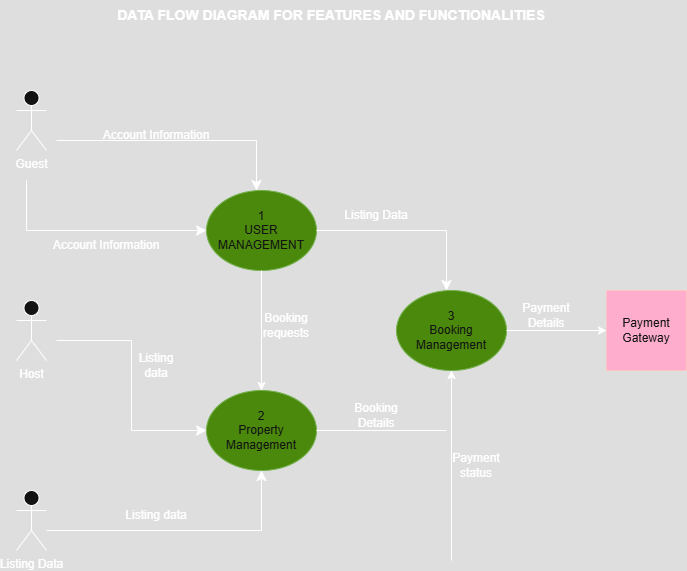

The diagram above was exported from draw.io. Its source (the exported page's mxGraphModel, read from the mxfile embedded in the PNG):
<mxGraphModel dx="1194" dy="567" grid="1" gridSize="10" guides="1" tooltips="1" connect="1" arrows="1" fold="1" page="1" pageScale="1" pageWidth="850" pageHeight="1100" math="0" shadow="0">
  <root>
    <mxCell id="0" />
    <mxCell id="1" parent="0" />
    <mxCell id="5fOJ1cmOcebw57EXWlvB-1" value="&lt;b&gt;&lt;font style=&quot;font-size: 14px;&quot;&gt;DATA FLOW DIAGRAM FOR FEATURES AND FUNCTIONALITIES&lt;/font&gt;&lt;/b&gt;" style="text;html=1;align=center;verticalAlign=middle;whiteSpace=wrap;rounded=0;" vertex="1" parent="1">
      <mxGeometry x="125" y="30" width="600" height="30" as="geometry" />
    </mxCell>
    <mxCell id="5fOJ1cmOcebw57EXWlvB-2" value="Guest" style="shape=umlActor;verticalLabelPosition=bottom;verticalAlign=top;html=1;outlineConnect=0;" vertex="1" parent="1">
      <mxGeometry x="110" y="120" width="30" height="60" as="geometry" />
    </mxCell>
    <mxCell id="5fOJ1cmOcebw57EXWlvB-9" value="1&lt;div&gt;USER MANAGEMENT&lt;/div&gt;" style="ellipse;whiteSpace=wrap;html=1;fillColor=#60a917;fontColor=#ffffff;strokeColor=#2D7600;" vertex="1" parent="1">
      <mxGeometry x="300" y="220" width="110" height="80" as="geometry" />
    </mxCell>
    <mxCell id="5fOJ1cmOcebw57EXWlvB-10" value="" style="edgeStyle=segmentEdgeStyle;endArrow=classic;html=1;curved=0;rounded=0;endSize=8;startSize=8;" edge="1" parent="1">
      <mxGeometry width="50" height="50" relative="1" as="geometry">
        <mxPoint x="150" y="170" as="sourcePoint" />
        <mxPoint x="350" y="220" as="targetPoint" />
      </mxGeometry>
    </mxCell>
    <mxCell id="5fOJ1cmOcebw57EXWlvB-11" value="3&lt;div&gt;Booking Management&lt;/div&gt;" style="ellipse;whiteSpace=wrap;html=1;fillColor=#60a917;fontColor=#ffffff;strokeColor=#2D7600;" vertex="1" parent="1">
      <mxGeometry x="490" y="320" width="110" height="80" as="geometry" />
    </mxCell>
    <mxCell id="5fOJ1cmOcebw57EXWlvB-12" value="2&lt;div&gt;Property Management&lt;/div&gt;" style="ellipse;whiteSpace=wrap;html=1;fillColor=#60a917;fontColor=#ffffff;strokeColor=#2D7600;" vertex="1" parent="1">
      <mxGeometry x="300" y="420" width="110" height="80" as="geometry" />
    </mxCell>
    <mxCell id="5fOJ1cmOcebw57EXWlvB-13" value="Payment Gateway" style="whiteSpace=wrap;html=1;aspect=fixed;fillColor=#a20025;fontColor=#ffffff;strokeColor=#6F0000;" vertex="1" parent="1">
      <mxGeometry x="700" y="320" width="80" height="80" as="geometry" />
    </mxCell>
    <mxCell id="5fOJ1cmOcebw57EXWlvB-14" value="Host" style="shape=umlActor;verticalLabelPosition=bottom;verticalAlign=top;html=1;outlineConnect=0;" vertex="1" parent="1">
      <mxGeometry x="110" y="330" width="30" height="60" as="geometry" />
    </mxCell>
    <mxCell id="5fOJ1cmOcebw57EXWlvB-15" value="Listing Data" style="shape=umlActor;verticalLabelPosition=bottom;verticalAlign=top;html=1;outlineConnect=0;" vertex="1" parent="1">
      <mxGeometry x="110" y="520" width="30" height="60" as="geometry" />
    </mxCell>
    <mxCell id="5fOJ1cmOcebw57EXWlvB-16" value="" style="endArrow=classic;html=1;rounded=0;entryX=0.5;entryY=0;entryDx=0;entryDy=0;exitX=0.5;exitY=1;exitDx=0;exitDy=0;" edge="1" parent="1" source="5fOJ1cmOcebw57EXWlvB-9" target="5fOJ1cmOcebw57EXWlvB-12">
      <mxGeometry width="50" height="50" relative="1" as="geometry">
        <mxPoint x="350" y="360" as="sourcePoint" />
        <mxPoint x="400" y="310" as="targetPoint" />
      </mxGeometry>
    </mxCell>
    <mxCell id="5fOJ1cmOcebw57EXWlvB-17" value="" style="edgeStyle=segmentEdgeStyle;endArrow=classic;html=1;curved=0;rounded=0;endSize=8;startSize=8;exitX=1;exitY=0.5;exitDx=0;exitDy=0;" edge="1" parent="1" source="5fOJ1cmOcebw57EXWlvB-9">
      <mxGeometry width="50" height="50" relative="1" as="geometry">
        <mxPoint x="430" y="260" as="sourcePoint" />
        <mxPoint x="540" y="320" as="targetPoint" />
      </mxGeometry>
    </mxCell>
    <mxCell id="5fOJ1cmOcebw57EXWlvB-18" value="" style="edgeStyle=elbowEdgeStyle;elbow=horizontal;endArrow=classic;html=1;curved=0;rounded=0;endSize=8;startSize=8;entryX=0;entryY=0.5;entryDx=0;entryDy=0;" edge="1" parent="1" target="5fOJ1cmOcebw57EXWlvB-12">
      <mxGeometry width="50" height="50" relative="1" as="geometry">
        <mxPoint x="150" y="370" as="sourcePoint" />
        <mxPoint x="240" y="430" as="targetPoint" />
      </mxGeometry>
    </mxCell>
    <mxCell id="5fOJ1cmOcebw57EXWlvB-19" value="" style="edgeStyle=segmentEdgeStyle;endArrow=classic;html=1;curved=0;rounded=0;endSize=8;startSize=8;entryX=0.5;entryY=1;entryDx=0;entryDy=0;" edge="1" parent="1" target="5fOJ1cmOcebw57EXWlvB-12">
      <mxGeometry width="50" height="50" relative="1" as="geometry">
        <mxPoint x="140" y="560" as="sourcePoint" />
        <mxPoint x="190" y="510" as="targetPoint" />
      </mxGeometry>
    </mxCell>
    <mxCell id="5fOJ1cmOcebw57EXWlvB-20" value="" style="endArrow=classic;html=1;rounded=0;entryX=0;entryY=0.5;entryDx=0;entryDy=0;" edge="1" parent="1" target="5fOJ1cmOcebw57EXWlvB-13">
      <mxGeometry width="50" height="50" relative="1" as="geometry">
        <mxPoint x="600" y="360" as="sourcePoint" />
        <mxPoint x="650" y="310" as="targetPoint" />
      </mxGeometry>
    </mxCell>
    <mxCell id="5fOJ1cmOcebw57EXWlvB-21" value="" style="endArrow=classic;html=1;rounded=0;entryX=0.5;entryY=1;entryDx=0;entryDy=0;" edge="1" parent="1" target="5fOJ1cmOcebw57EXWlvB-11">
      <mxGeometry width="50" height="50" relative="1" as="geometry">
        <mxPoint x="545" y="590" as="sourcePoint" />
        <mxPoint x="600" y="540" as="targetPoint" />
      </mxGeometry>
    </mxCell>
    <mxCell id="5fOJ1cmOcebw57EXWlvB-22" value="" style="endArrow=none;html=1;rounded=0;" edge="1" parent="1">
      <mxGeometry width="50" height="50" relative="1" as="geometry">
        <mxPoint x="410" y="460" as="sourcePoint" />
        <mxPoint x="540" y="460" as="targetPoint" />
      </mxGeometry>
    </mxCell>
    <mxCell id="5fOJ1cmOcebw57EXWlvB-23" value="Account Information" style="text;html=1;align=center;verticalAlign=middle;whiteSpace=wrap;rounded=0;" vertex="1" parent="1">
      <mxGeometry x="190" y="150" width="120" height="30" as="geometry" />
    </mxCell>
    <mxCell id="5fOJ1cmOcebw57EXWlvB-24" value="Account Information" style="text;html=1;align=center;verticalAlign=middle;whiteSpace=wrap;rounded=0;" vertex="1" parent="1">
      <mxGeometry x="140" y="260" width="120" height="30" as="geometry" />
    </mxCell>
    <mxCell id="5fOJ1cmOcebw57EXWlvB-32" value="" style="edgeStyle=segmentEdgeStyle;endArrow=classic;html=1;curved=0;rounded=0;endSize=8;startSize=8;" edge="1" parent="1">
      <mxGeometry width="50" height="50" relative="1" as="geometry">
        <mxPoint x="120" y="260" as="sourcePoint" />
        <mxPoint x="300" y="260" as="targetPoint" />
      </mxGeometry>
    </mxCell>
    <mxCell id="5fOJ1cmOcebw57EXWlvB-33" value="" style="endArrow=none;html=1;rounded=0;" edge="1" parent="1">
      <mxGeometry width="50" height="50" relative="1" as="geometry">
        <mxPoint x="120" y="260" as="sourcePoint" />
        <mxPoint x="120" y="210" as="targetPoint" />
      </mxGeometry>
    </mxCell>
    <mxCell id="5fOJ1cmOcebw57EXWlvB-34" value="Listing Data" style="text;html=1;align=center;verticalAlign=middle;whiteSpace=wrap;rounded=0;" vertex="1" parent="1">
      <mxGeometry x="430" y="230" width="80" height="30" as="geometry" />
    </mxCell>
    <mxCell id="5fOJ1cmOcebw57EXWlvB-35" value="Booking requests" style="text;html=1;align=center;verticalAlign=middle;whiteSpace=wrap;rounded=0;" vertex="1" parent="1">
      <mxGeometry x="350" y="340" width="60" height="30" as="geometry" />
    </mxCell>
    <mxCell id="5fOJ1cmOcebw57EXWlvB-36" value="Payment Details" style="text;html=1;align=center;verticalAlign=middle;whiteSpace=wrap;rounded=0;" vertex="1" parent="1">
      <mxGeometry x="610" y="330" width="60" height="30" as="geometry" />
    </mxCell>
    <mxCell id="5fOJ1cmOcebw57EXWlvB-37" value="Booking Details" style="text;html=1;align=center;verticalAlign=middle;whiteSpace=wrap;rounded=0;" vertex="1" parent="1">
      <mxGeometry x="440" y="430" width="60" height="30" as="geometry" />
    </mxCell>
    <mxCell id="5fOJ1cmOcebw57EXWlvB-38" value="Payment status" style="text;html=1;align=center;verticalAlign=middle;whiteSpace=wrap;rounded=0;" vertex="1" parent="1">
      <mxGeometry x="540" y="480" width="60" height="30" as="geometry" />
    </mxCell>
    <mxCell id="5fOJ1cmOcebw57EXWlvB-39" value="Listing data" style="text;html=1;align=center;verticalAlign=middle;whiteSpace=wrap;rounded=0;" vertex="1" parent="1">
      <mxGeometry x="210" y="530" width="80" height="30" as="geometry" />
    </mxCell>
    <mxCell id="5fOJ1cmOcebw57EXWlvB-40" value="Listing data" style="text;html=1;align=center;verticalAlign=middle;whiteSpace=wrap;rounded=0;" vertex="1" parent="1">
      <mxGeometry x="220" y="380" width="60" height="30" as="geometry" />
    </mxCell>
  </root>
</mxGraphModel>